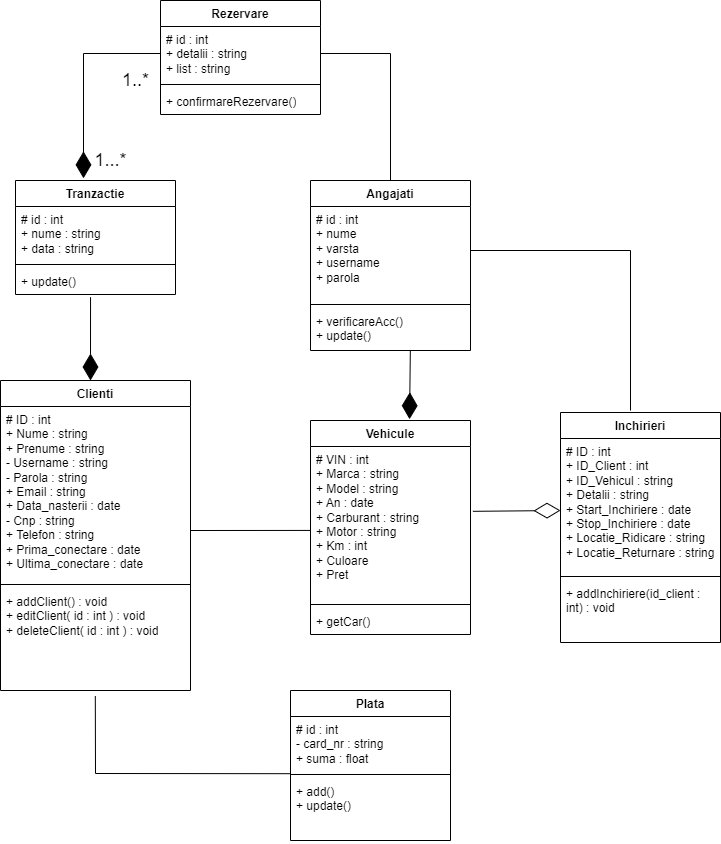

The diagram above was exported from draw.io. Its source (the exported page's mxGraphModel, read from the mxfile embedded in the PNG):
<mxGraphModel dx="1687" dy="2068" grid="1" gridSize="10" guides="1" tooltips="1" connect="1" arrows="1" fold="1" page="1" pageScale="1" pageWidth="827" pageHeight="1169" math="0" shadow="0">
  <root>
    <mxCell id="WIyWlLk6GJQsqaUBKTNV-0" />
    <mxCell id="WIyWlLk6GJQsqaUBKTNV-1" parent="WIyWlLk6GJQsqaUBKTNV-0" />
    <mxCell id="ZXle2unHNbWoAUomEf3i-0" value="Clienti" style="swimlane;fontStyle=1;align=center;verticalAlign=top;childLayout=stackLayout;horizontal=1;startSize=26;horizontalStack=0;resizeParent=1;resizeParentMax=0;resizeLast=0;collapsible=1;marginBottom=0;whiteSpace=wrap;html=1;" parent="WIyWlLk6GJQsqaUBKTNV-1" vertex="1">
      <mxGeometry x="50" y="140" width="190" height="310" as="geometry" />
    </mxCell>
    <mxCell id="ZXle2unHNbWoAUomEf3i-1" value="# ID : int&lt;br&gt;+ Nume : string&lt;br&gt;+ Prenume&amp;nbsp;: string&lt;br&gt;- Username&amp;nbsp;: string&lt;br&gt;- Parola&amp;nbsp;: string&lt;br&gt;+ Email&amp;nbsp;: string&lt;br&gt;+ Data_nasterii : date&lt;br&gt;- Cnp : string&lt;br&gt;+ Telefon : string&lt;br&gt;+ Prima_conectare : date&lt;br&gt;+ Ultima_conectare : date" style="text;strokeColor=none;fillColor=none;align=left;verticalAlign=top;spacingLeft=4;spacingRight=4;overflow=hidden;rotatable=0;points=[[0,0.5],[1,0.5]];portConstraint=eastwest;whiteSpace=wrap;html=1;" parent="ZXle2unHNbWoAUomEf3i-0" vertex="1">
      <mxGeometry y="26" width="190" height="174" as="geometry" />
    </mxCell>
    <mxCell id="ZXle2unHNbWoAUomEf3i-2" value="" style="line;strokeWidth=1;fillColor=none;align=left;verticalAlign=middle;spacingTop=-1;spacingLeft=3;spacingRight=3;rotatable=0;labelPosition=right;points=[];portConstraint=eastwest;strokeColor=inherit;" parent="ZXle2unHNbWoAUomEf3i-0" vertex="1">
      <mxGeometry y="200" width="190" height="8" as="geometry" />
    </mxCell>
    <mxCell id="ZXle2unHNbWoAUomEf3i-3" value="+ addClient() : void&lt;br&gt;+ editClient( id : int ) : void&lt;br&gt;+ deleteClient( id : int ) : void" style="text;strokeColor=none;fillColor=none;align=left;verticalAlign=top;spacingLeft=4;spacingRight=4;overflow=hidden;rotatable=0;points=[[0,0.5],[1,0.5]];portConstraint=eastwest;whiteSpace=wrap;html=1;" parent="ZXle2unHNbWoAUomEf3i-0" vertex="1">
      <mxGeometry y="208" width="190" height="102" as="geometry" />
    </mxCell>
    <mxCell id="F-9cWRHx154G5JVzzDkK-5" value="Inchirieri" style="swimlane;fontStyle=1;align=center;verticalAlign=top;childLayout=stackLayout;horizontal=1;startSize=26;horizontalStack=0;resizeParent=1;resizeParentMax=0;resizeLast=0;collapsible=1;marginBottom=0;whiteSpace=wrap;html=1;" vertex="1" parent="WIyWlLk6GJQsqaUBKTNV-1">
      <mxGeometry x="610" y="172" width="160" height="230" as="geometry" />
    </mxCell>
    <mxCell id="F-9cWRHx154G5JVzzDkK-6" value="# ID : int&lt;br&gt;+ ID_Client : int&lt;br&gt;+ ID_Vehicul : string&lt;br&gt;+ Detalii&amp;nbsp;: string&lt;br&gt;+ Start_Inchiriere&amp;nbsp;: date&lt;br&gt;+ Stop_Inchiriere : date&lt;br&gt;+ Locatie_Ridicare&amp;nbsp;: string&lt;br&gt;+ Locatie_Returnare&amp;nbsp;: string" style="text;strokeColor=none;fillColor=none;align=left;verticalAlign=top;spacingLeft=4;spacingRight=4;overflow=hidden;rotatable=0;points=[[0,0.5],[1,0.5]];portConstraint=eastwest;whiteSpace=wrap;html=1;" vertex="1" parent="F-9cWRHx154G5JVzzDkK-5">
      <mxGeometry y="26" width="160" height="134" as="geometry" />
    </mxCell>
    <mxCell id="F-9cWRHx154G5JVzzDkK-7" value="" style="line;strokeWidth=1;fillColor=none;align=left;verticalAlign=middle;spacingTop=-1;spacingLeft=3;spacingRight=3;rotatable=0;labelPosition=right;points=[];portConstraint=eastwest;strokeColor=inherit;" vertex="1" parent="F-9cWRHx154G5JVzzDkK-5">
      <mxGeometry y="160" width="160" height="8" as="geometry" />
    </mxCell>
    <mxCell id="F-9cWRHx154G5JVzzDkK-8" value="+ addInchiriere(id_client : int) : void" style="text;strokeColor=none;fillColor=none;align=left;verticalAlign=top;spacingLeft=4;spacingRight=4;overflow=hidden;rotatable=0;points=[[0,0.5],[1,0.5]];portConstraint=eastwest;whiteSpace=wrap;html=1;" vertex="1" parent="F-9cWRHx154G5JVzzDkK-5">
      <mxGeometry y="168" width="160" height="62" as="geometry" />
    </mxCell>
    <mxCell id="F-9cWRHx154G5JVzzDkK-9" value="Plata" style="swimlane;fontStyle=1;align=center;verticalAlign=top;childLayout=stackLayout;horizontal=1;startSize=26;horizontalStack=0;resizeParent=1;resizeParentMax=0;resizeLast=0;collapsible=1;marginBottom=0;whiteSpace=wrap;html=1;" vertex="1" parent="WIyWlLk6GJQsqaUBKTNV-1">
      <mxGeometry x="340" y="450" width="160" height="150" as="geometry" />
    </mxCell>
    <mxCell id="F-9cWRHx154G5JVzzDkK-10" value="# id : int&lt;br&gt;- card_nr : string&lt;br&gt;+ suma : float" style="text;strokeColor=none;fillColor=none;align=left;verticalAlign=top;spacingLeft=4;spacingRight=4;overflow=hidden;rotatable=0;points=[[0,0.5],[1,0.5]];portConstraint=eastwest;whiteSpace=wrap;html=1;" vertex="1" parent="F-9cWRHx154G5JVzzDkK-9">
      <mxGeometry y="26" width="160" height="54" as="geometry" />
    </mxCell>
    <mxCell id="F-9cWRHx154G5JVzzDkK-11" value="" style="line;strokeWidth=1;fillColor=none;align=left;verticalAlign=middle;spacingTop=-1;spacingLeft=3;spacingRight=3;rotatable=0;labelPosition=right;points=[];portConstraint=eastwest;strokeColor=inherit;" vertex="1" parent="F-9cWRHx154G5JVzzDkK-9">
      <mxGeometry y="80" width="160" height="8" as="geometry" />
    </mxCell>
    <mxCell id="F-9cWRHx154G5JVzzDkK-12" value="+ add()&lt;br&gt;+ update()" style="text;strokeColor=none;fillColor=none;align=left;verticalAlign=top;spacingLeft=4;spacingRight=4;overflow=hidden;rotatable=0;points=[[0,0.5],[1,0.5]];portConstraint=eastwest;whiteSpace=wrap;html=1;" vertex="1" parent="F-9cWRHx154G5JVzzDkK-9">
      <mxGeometry y="88" width="160" height="62" as="geometry" />
    </mxCell>
    <mxCell id="F-9cWRHx154G5JVzzDkK-13" value="Vehicule" style="swimlane;fontStyle=1;align=center;verticalAlign=top;childLayout=stackLayout;horizontal=1;startSize=26;horizontalStack=0;resizeParent=1;resizeParentMax=0;resizeLast=0;collapsible=1;marginBottom=0;whiteSpace=wrap;html=1;" vertex="1" parent="WIyWlLk6GJQsqaUBKTNV-1">
      <mxGeometry x="360" y="180" width="160" height="214" as="geometry" />
    </mxCell>
    <mxCell id="F-9cWRHx154G5JVzzDkK-26" value="" style="endArrow=diamondThin;endFill=0;endSize=24;html=1;rounded=0;exitX=1.015;exitY=0.421;exitDx=0;exitDy=0;exitPerimeter=0;" edge="1" parent="F-9cWRHx154G5JVzzDkK-13" source="F-9cWRHx154G5JVzzDkK-14">
      <mxGeometry width="160" relative="1" as="geometry">
        <mxPoint x="90" y="90" as="sourcePoint" />
        <mxPoint x="250" y="90" as="targetPoint" />
      </mxGeometry>
    </mxCell>
    <mxCell id="F-9cWRHx154G5JVzzDkK-14" value="# VIN : int&lt;br&gt;+ Marca : string&lt;br&gt;+ Model&amp;nbsp;: string&lt;br&gt;+ An : date&lt;br&gt;+ Carburant&amp;nbsp;: string&lt;br&gt;+ Motor&amp;nbsp;: string&lt;br&gt;+ Km : int&lt;br&gt;+ Culoare&lt;br&gt;+ Pret" style="text;strokeColor=none;fillColor=none;align=left;verticalAlign=top;spacingLeft=4;spacingRight=4;overflow=hidden;rotatable=0;points=[[0,0.5],[1,0.5]];portConstraint=eastwest;whiteSpace=wrap;html=1;" vertex="1" parent="F-9cWRHx154G5JVzzDkK-13">
      <mxGeometry y="26" width="160" height="154" as="geometry" />
    </mxCell>
    <mxCell id="F-9cWRHx154G5JVzzDkK-15" value="" style="line;strokeWidth=1;fillColor=none;align=left;verticalAlign=middle;spacingTop=-1;spacingLeft=3;spacingRight=3;rotatable=0;labelPosition=right;points=[];portConstraint=eastwest;strokeColor=inherit;" vertex="1" parent="F-9cWRHx154G5JVzzDkK-13">
      <mxGeometry y="180" width="160" height="8" as="geometry" />
    </mxCell>
    <mxCell id="F-9cWRHx154G5JVzzDkK-16" value="+ getCar()" style="text;strokeColor=none;fillColor=none;align=left;verticalAlign=top;spacingLeft=4;spacingRight=4;overflow=hidden;rotatable=0;points=[[0,0.5],[1,0.5]];portConstraint=eastwest;whiteSpace=wrap;html=1;" vertex="1" parent="F-9cWRHx154G5JVzzDkK-13">
      <mxGeometry y="188" width="160" height="26" as="geometry" />
    </mxCell>
    <mxCell id="F-9cWRHx154G5JVzzDkK-17" value="Tranzactie" style="swimlane;fontStyle=1;align=center;verticalAlign=top;childLayout=stackLayout;horizontal=1;startSize=26;horizontalStack=0;resizeParent=1;resizeParentMax=0;resizeLast=0;collapsible=1;marginBottom=0;whiteSpace=wrap;html=1;" vertex="1" parent="WIyWlLk6GJQsqaUBKTNV-1">
      <mxGeometry x="65" y="-60" width="160" height="114" as="geometry" />
    </mxCell>
    <mxCell id="F-9cWRHx154G5JVzzDkK-18" value="# id : int&lt;br&gt;+ nume&amp;nbsp;: string&lt;br&gt;+ data&amp;nbsp;: string" style="text;strokeColor=none;fillColor=none;align=left;verticalAlign=top;spacingLeft=4;spacingRight=4;overflow=hidden;rotatable=0;points=[[0,0.5],[1,0.5]];portConstraint=eastwest;whiteSpace=wrap;html=1;" vertex="1" parent="F-9cWRHx154G5JVzzDkK-17">
      <mxGeometry y="26" width="160" height="54" as="geometry" />
    </mxCell>
    <mxCell id="F-9cWRHx154G5JVzzDkK-19" value="" style="line;strokeWidth=1;fillColor=none;align=left;verticalAlign=middle;spacingTop=-1;spacingLeft=3;spacingRight=3;rotatable=0;labelPosition=right;points=[];portConstraint=eastwest;strokeColor=inherit;" vertex="1" parent="F-9cWRHx154G5JVzzDkK-17">
      <mxGeometry y="80" width="160" height="8" as="geometry" />
    </mxCell>
    <mxCell id="F-9cWRHx154G5JVzzDkK-20" value="+ update()" style="text;strokeColor=none;fillColor=none;align=left;verticalAlign=top;spacingLeft=4;spacingRight=4;overflow=hidden;rotatable=0;points=[[0,0.5],[1,0.5]];portConstraint=eastwest;whiteSpace=wrap;html=1;" vertex="1" parent="F-9cWRHx154G5JVzzDkK-17">
      <mxGeometry y="88" width="160" height="26" as="geometry" />
    </mxCell>
    <mxCell id="F-9cWRHx154G5JVzzDkK-21" value="Angajati" style="swimlane;fontStyle=1;align=center;verticalAlign=top;childLayout=stackLayout;horizontal=1;startSize=26;horizontalStack=0;resizeParent=1;resizeParentMax=0;resizeLast=0;collapsible=1;marginBottom=0;whiteSpace=wrap;html=1;" vertex="1" parent="WIyWlLk6GJQsqaUBKTNV-1">
      <mxGeometry x="360" y="-60" width="160" height="170" as="geometry" />
    </mxCell>
    <mxCell id="F-9cWRHx154G5JVzzDkK-22" value="# id : int&lt;br&gt;+ nume&lt;br&gt;+ varsta&lt;br&gt;+ username&lt;br&gt;+ parola" style="text;strokeColor=none;fillColor=none;align=left;verticalAlign=top;spacingLeft=4;spacingRight=4;overflow=hidden;rotatable=0;points=[[0,0.5],[1,0.5]];portConstraint=eastwest;whiteSpace=wrap;html=1;" vertex="1" parent="F-9cWRHx154G5JVzzDkK-21">
      <mxGeometry y="26" width="160" height="94" as="geometry" />
    </mxCell>
    <mxCell id="F-9cWRHx154G5JVzzDkK-23" value="" style="line;strokeWidth=1;fillColor=none;align=left;verticalAlign=middle;spacingTop=-1;spacingLeft=3;spacingRight=3;rotatable=0;labelPosition=right;points=[];portConstraint=eastwest;strokeColor=inherit;" vertex="1" parent="F-9cWRHx154G5JVzzDkK-21">
      <mxGeometry y="120" width="160" height="8" as="geometry" />
    </mxCell>
    <mxCell id="F-9cWRHx154G5JVzzDkK-24" value="+ verificareAcc()&lt;br&gt;+ update()" style="text;strokeColor=none;fillColor=none;align=left;verticalAlign=top;spacingLeft=4;spacingRight=4;overflow=hidden;rotatable=0;points=[[0,0.5],[1,0.5]];portConstraint=eastwest;whiteSpace=wrap;html=1;" vertex="1" parent="F-9cWRHx154G5JVzzDkK-21">
      <mxGeometry y="128" width="160" height="42" as="geometry" />
    </mxCell>
    <mxCell id="F-9cWRHx154G5JVzzDkK-25" value="" style="endArrow=diamondThin;endFill=1;endSize=24;html=1;rounded=0;entryX=0.619;entryY=-0.006;entryDx=0;entryDy=0;entryPerimeter=0;exitX=0.624;exitY=0.988;exitDx=0;exitDy=0;exitPerimeter=0;" edge="1" parent="WIyWlLk6GJQsqaUBKTNV-1" source="F-9cWRHx154G5JVzzDkK-24" target="F-9cWRHx154G5JVzzDkK-13">
      <mxGeometry width="160" relative="1" as="geometry">
        <mxPoint x="459" y="100" as="sourcePoint" />
        <mxPoint x="520" y="270" as="targetPoint" />
      </mxGeometry>
    </mxCell>
    <mxCell id="F-9cWRHx154G5JVzzDkK-27" value="" style="endArrow=none;html=1;rounded=0;" edge="1" parent="WIyWlLk6GJQsqaUBKTNV-1">
      <mxGeometry width="50" height="50" relative="1" as="geometry">
        <mxPoint x="520" y="10" as="sourcePoint" />
        <mxPoint x="680" y="170" as="targetPoint" />
        <Array as="points">
          <mxPoint x="680" y="10" />
        </Array>
      </mxGeometry>
    </mxCell>
    <mxCell id="F-9cWRHx154G5JVzzDkK-28" value="" style="endArrow=none;html=1;rounded=0;entryX=-0.003;entryY=1.059;entryDx=0;entryDy=0;entryPerimeter=0;exitX=0.499;exitY=1.054;exitDx=0;exitDy=0;exitPerimeter=0;" edge="1" parent="WIyWlLk6GJQsqaUBKTNV-1" source="ZXle2unHNbWoAUomEf3i-3" target="F-9cWRHx154G5JVzzDkK-10">
      <mxGeometry width="50" height="50" relative="1" as="geometry">
        <mxPoint x="240" y="440" as="sourcePoint" />
        <mxPoint x="290" y="390" as="targetPoint" />
        <Array as="points">
          <mxPoint x="145" y="533" />
        </Array>
      </mxGeometry>
    </mxCell>
    <mxCell id="F-9cWRHx154G5JVzzDkK-29" value="" style="endArrow=none;html=1;rounded=0;entryX=0;entryY=0.545;entryDx=0;entryDy=0;entryPerimeter=0;" edge="1" parent="WIyWlLk6GJQsqaUBKTNV-1" target="F-9cWRHx154G5JVzzDkK-14">
      <mxGeometry width="50" height="50" relative="1" as="geometry">
        <mxPoint x="240" y="290" as="sourcePoint" />
        <mxPoint x="340" y="200" as="targetPoint" />
      </mxGeometry>
    </mxCell>
    <mxCell id="F-9cWRHx154G5JVzzDkK-30" value="" style="endArrow=diamondThin;endFill=1;endSize=24;html=1;rounded=0;exitX=0.469;exitY=1.104;exitDx=0;exitDy=0;exitPerimeter=0;" edge="1" parent="WIyWlLk6GJQsqaUBKTNV-1" source="F-9cWRHx154G5JVzzDkK-20">
      <mxGeometry width="160" relative="1" as="geometry">
        <mxPoint x="230" y="220" as="sourcePoint" />
        <mxPoint x="140" y="140" as="targetPoint" />
      </mxGeometry>
    </mxCell>
    <mxCell id="F-9cWRHx154G5JVzzDkK-31" value="Rezervare" style="swimlane;fontStyle=1;align=center;verticalAlign=top;childLayout=stackLayout;horizontal=1;startSize=26;horizontalStack=0;resizeParent=1;resizeParentMax=0;resizeLast=0;collapsible=1;marginBottom=0;whiteSpace=wrap;html=1;" vertex="1" parent="WIyWlLk6GJQsqaUBKTNV-1">
      <mxGeometry x="210" y="-240" width="160" height="114" as="geometry" />
    </mxCell>
    <mxCell id="F-9cWRHx154G5JVzzDkK-32" value="# id : int&lt;br&gt;+ detalii&amp;nbsp;: string&lt;br&gt;+ list&amp;nbsp;: string" style="text;strokeColor=none;fillColor=none;align=left;verticalAlign=top;spacingLeft=4;spacingRight=4;overflow=hidden;rotatable=0;points=[[0,0.5],[1,0.5]];portConstraint=eastwest;whiteSpace=wrap;html=1;" vertex="1" parent="F-9cWRHx154G5JVzzDkK-31">
      <mxGeometry y="26" width="160" height="54" as="geometry" />
    </mxCell>
    <mxCell id="F-9cWRHx154G5JVzzDkK-33" value="" style="line;strokeWidth=1;fillColor=none;align=left;verticalAlign=middle;spacingTop=-1;spacingLeft=3;spacingRight=3;rotatable=0;labelPosition=right;points=[];portConstraint=eastwest;strokeColor=inherit;" vertex="1" parent="F-9cWRHx154G5JVzzDkK-31">
      <mxGeometry y="80" width="160" height="8" as="geometry" />
    </mxCell>
    <mxCell id="F-9cWRHx154G5JVzzDkK-34" value="+ confirmareRezervare()" style="text;strokeColor=none;fillColor=none;align=left;verticalAlign=top;spacingLeft=4;spacingRight=4;overflow=hidden;rotatable=0;points=[[0,0.5],[1,0.5]];portConstraint=eastwest;whiteSpace=wrap;html=1;" vertex="1" parent="F-9cWRHx154G5JVzzDkK-31">
      <mxGeometry y="88" width="160" height="26" as="geometry" />
    </mxCell>
    <mxCell id="F-9cWRHx154G5JVzzDkK-35" value="" style="endArrow=diamondThin;endFill=1;endSize=24;html=1;rounded=0;exitX=0;exitY=0.5;exitDx=0;exitDy=0;entryX=0.425;entryY=-0.019;entryDx=0;entryDy=0;entryPerimeter=0;" edge="1" parent="WIyWlLk6GJQsqaUBKTNV-1" source="F-9cWRHx154G5JVzzDkK-32" target="F-9cWRHx154G5JVzzDkK-17">
      <mxGeometry width="160" relative="1" as="geometry">
        <mxPoint x="270" y="-60" as="sourcePoint" />
        <mxPoint x="430" y="-60" as="targetPoint" />
        <Array as="points">
          <mxPoint x="133" y="-187" />
        </Array>
      </mxGeometry>
    </mxCell>
    <mxCell id="F-9cWRHx154G5JVzzDkK-36" value="" style="endArrow=none;html=1;rounded=0;entryX=1;entryY=0.5;entryDx=0;entryDy=0;exitX=0.5;exitY=0;exitDx=0;exitDy=0;" edge="1" parent="WIyWlLk6GJQsqaUBKTNV-1" source="F-9cWRHx154G5JVzzDkK-21" target="F-9cWRHx154G5JVzzDkK-32">
      <mxGeometry width="50" height="50" relative="1" as="geometry">
        <mxPoint x="320" y="-40" as="sourcePoint" />
        <mxPoint x="370" y="-90" as="targetPoint" />
        <Array as="points">
          <mxPoint x="440" y="-187" />
        </Array>
      </mxGeometry>
    </mxCell>
    <mxCell id="F-9cWRHx154G5JVzzDkK-37" value="&lt;font style=&quot;font-size: 18px;&quot;&gt;1..*&lt;/font&gt;" style="text;html=1;align=center;verticalAlign=middle;resizable=0;points=[];autosize=1;strokeColor=none;fillColor=none;" vertex="1" parent="WIyWlLk6GJQsqaUBKTNV-1">
      <mxGeometry x="160" y="-180" width="50" height="40" as="geometry" />
    </mxCell>
    <mxCell id="F-9cWRHx154G5JVzzDkK-38" value="&lt;font style=&quot;font-size: 18px;&quot;&gt;1...*&lt;/font&gt;" style="text;html=1;align=center;verticalAlign=middle;resizable=0;points=[];autosize=1;strokeColor=none;fillColor=none;" vertex="1" parent="WIyWlLk6GJQsqaUBKTNV-1">
      <mxGeometry x="130" y="-100" width="60" height="40" as="geometry" />
    </mxCell>
  </root>
</mxGraphModel>